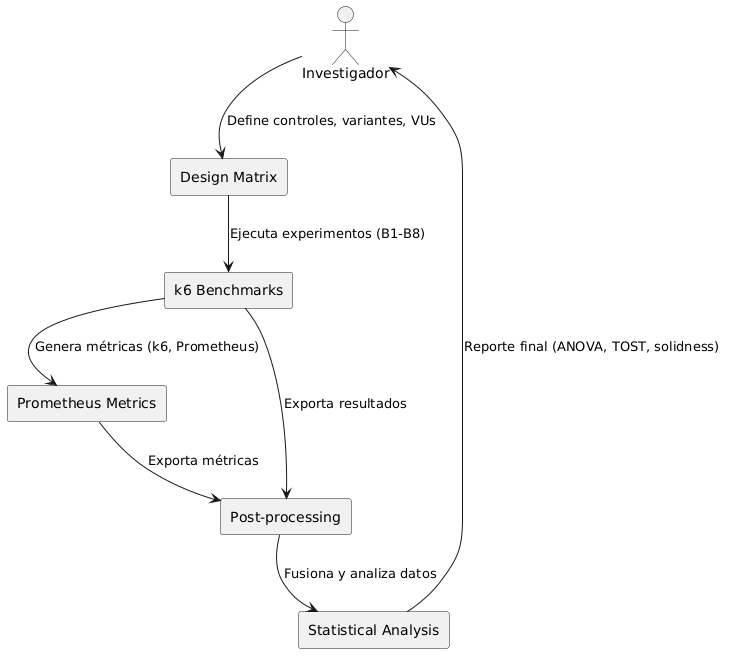

The diagram above was rendered by PlantUML. Its source (embedded in the PNG):
@startuml
' Diseño experimental muBench (B1-B8, 8 réplicas por celda)

actor "Investigador" as user
rectangle "Design Matrix" as matrix
rectangle "k6 Benchmarks" as k6
rectangle "Prometheus Metrics" as prometheus
rectangle "Post-processing" as post
rectangle "Statistical Analysis" as stats

user --> matrix : Define controles, variantes, VUs
matrix --> k6 : Ejecuta experimentos (B1-B8)
k6 --> prometheus : Genera métricas (k6, Prometheus)
prometheus --> post : Exporta métricas
k6 --> post : Exporta resultados
post --> stats : Fusiona y analiza datos
stats --> user : Reporte final (ANOVA, TOST, solidness)
@enduml